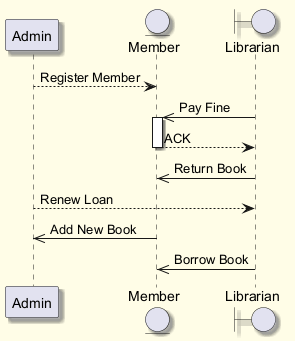

The diagram above was rendered by PlantUML. Its source (embedded in the PNG):
@startuml
skinparam backgroundColor #FFFDE7
skinparam classBackgroundColor #FFF9C4
skinparam classBorderColor #F57F17
skinparam shadowing true
participant "Admin" as A
entity "Member" as M
boundary "Librarian" as L
A --> M : Register Member
L ->> M : Pay Fine
activate M
M --> L : ACK
deactivate M
L ->> M : Return Book
A --> L : Renew Loan
M ->> A : Add New Book
L ->> M : Borrow Book
@enduml